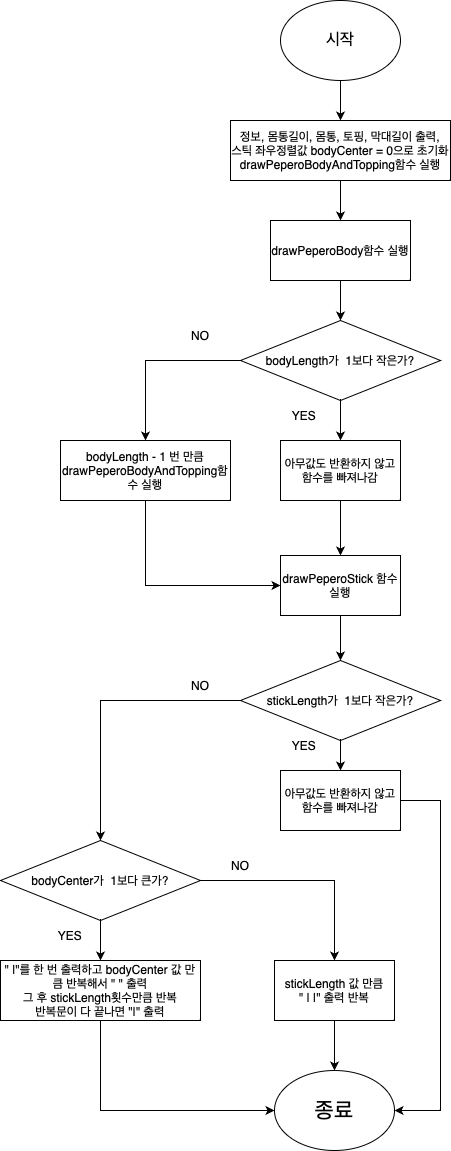

The diagram above was exported from draw.io. Its source (the exported page's mxGraphModel, read from the mxfile embedded in the PNG):
<mxGraphModel dx="838" dy="560" grid="1" gridSize="10" guides="1" tooltips="1" connect="1" arrows="1" fold="1" page="1" pageScale="1" pageWidth="827" pageHeight="1169" math="0" shadow="0">
  <root>
    <mxCell id="0" />
    <mxCell id="1" parent="0" />
    <mxCell id="fPviJJASu8UZPLTI8Y4j-7" value="" style="edgeStyle=orthogonalEdgeStyle;rounded=0;orthogonalLoop=1;jettySize=auto;html=1;fontSize=12;" edge="1" parent="1" source="fPviJJASu8UZPLTI8Y4j-1" target="fPviJJASu8UZPLTI8Y4j-2">
      <mxGeometry relative="1" as="geometry" />
    </mxCell>
    <mxCell id="fPviJJASu8UZPLTI8Y4j-1" value="&lt;font style=&quot;font-size: 16px;&quot;&gt;시작&lt;/font&gt;" style="ellipse;whiteSpace=wrap;html=1;fontSize=16;" vertex="1" parent="1">
      <mxGeometry x="360" width="120" height="80" as="geometry" />
    </mxCell>
    <mxCell id="fPviJJASu8UZPLTI8Y4j-8" value="" style="edgeStyle=orthogonalEdgeStyle;rounded=0;orthogonalLoop=1;jettySize=auto;html=1;fontSize=12;" edge="1" parent="1" source="fPviJJASu8UZPLTI8Y4j-2" target="fPviJJASu8UZPLTI8Y4j-3">
      <mxGeometry relative="1" as="geometry" />
    </mxCell>
    <mxCell id="fPviJJASu8UZPLTI8Y4j-2" value="정보, 몸통길이, 몸통, 토핑, 막대길이 출력,&lt;br&gt;스틱 좌우정렬값 bodyCenter = 0으로 초기화&lt;br&gt;drawPeperoBodyAndTopping함수 실행" style="rounded=0;whiteSpace=wrap;html=1;fontSize=12;" vertex="1" parent="1">
      <mxGeometry x="310" y="120" width="220" height="60" as="geometry" />
    </mxCell>
    <mxCell id="fPviJJASu8UZPLTI8Y4j-9" value="" style="edgeStyle=orthogonalEdgeStyle;rounded=0;orthogonalLoop=1;jettySize=auto;html=1;fontSize=12;" edge="1" parent="1" source="fPviJJASu8UZPLTI8Y4j-3" target="fPviJJASu8UZPLTI8Y4j-4">
      <mxGeometry relative="1" as="geometry" />
    </mxCell>
    <mxCell id="fPviJJASu8UZPLTI8Y4j-3" value="drawPeperoBody함수 실행" style="rounded=0;whiteSpace=wrap;html=1;fontSize=12;" vertex="1" parent="1">
      <mxGeometry x="350" y="220" width="140" height="60" as="geometry" />
    </mxCell>
    <mxCell id="fPviJJASu8UZPLTI8Y4j-10" value="" style="edgeStyle=orthogonalEdgeStyle;rounded=0;orthogonalLoop=1;jettySize=auto;html=1;fontSize=12;" edge="1" parent="1" source="fPviJJASu8UZPLTI8Y4j-4" target="fPviJJASu8UZPLTI8Y4j-5">
      <mxGeometry relative="1" as="geometry" />
    </mxCell>
    <mxCell id="fPviJJASu8UZPLTI8Y4j-11" style="edgeStyle=orthogonalEdgeStyle;rounded=0;orthogonalLoop=1;jettySize=auto;html=1;entryX=0.5;entryY=0;entryDx=0;entryDy=0;fontSize=12;" edge="1" parent="1" source="fPviJJASu8UZPLTI8Y4j-4" target="fPviJJASu8UZPLTI8Y4j-6">
      <mxGeometry relative="1" as="geometry" />
    </mxCell>
    <mxCell id="fPviJJASu8UZPLTI8Y4j-4" value="bodyLength가 &amp;nbsp;1보다 작은가?" style="rhombus;whiteSpace=wrap;html=1;fontSize=12;" vertex="1" parent="1">
      <mxGeometry x="320" y="320" width="200" height="80" as="geometry" />
    </mxCell>
    <mxCell id="fPviJJASu8UZPLTI8Y4j-16" style="edgeStyle=orthogonalEdgeStyle;rounded=0;orthogonalLoop=1;jettySize=auto;html=1;exitX=0.5;exitY=1;exitDx=0;exitDy=0;entryX=0.5;entryY=0;entryDx=0;entryDy=0;fontSize=12;" edge="1" parent="1" source="fPviJJASu8UZPLTI8Y4j-5" target="fPviJJASu8UZPLTI8Y4j-14">
      <mxGeometry relative="1" as="geometry" />
    </mxCell>
    <mxCell id="fPviJJASu8UZPLTI8Y4j-5" value="아무값도 반환하지 않고 함수를 빠져나감" style="rounded=0;whiteSpace=wrap;html=1;fontSize=12;" vertex="1" parent="1">
      <mxGeometry x="360" y="440" width="120" height="60" as="geometry" />
    </mxCell>
    <mxCell id="fPviJJASu8UZPLTI8Y4j-15" style="edgeStyle=orthogonalEdgeStyle;rounded=0;orthogonalLoop=1;jettySize=auto;html=1;exitX=0.5;exitY=1;exitDx=0;exitDy=0;entryX=0;entryY=0.5;entryDx=0;entryDy=0;fontSize=12;" edge="1" parent="1" source="fPviJJASu8UZPLTI8Y4j-6" target="fPviJJASu8UZPLTI8Y4j-14">
      <mxGeometry relative="1" as="geometry" />
    </mxCell>
    <mxCell id="fPviJJASu8UZPLTI8Y4j-6" value="bodyLength - 1 번 만큼 drawPeperoBodyAndTopping함수 실행" style="rounded=0;whiteSpace=wrap;html=1;fontSize=12;" vertex="1" parent="1">
      <mxGeometry x="140" y="440" width="170" height="60" as="geometry" />
    </mxCell>
    <mxCell id="fPviJJASu8UZPLTI8Y4j-12" value="YES" style="text;strokeColor=none;align=center;fillColor=none;html=1;verticalAlign=middle;whiteSpace=wrap;rounded=0;fontSize=12;" vertex="1" parent="1">
      <mxGeometry x="354" y="400" width="60" height="30" as="geometry" />
    </mxCell>
    <mxCell id="fPviJJASu8UZPLTI8Y4j-13" value="NO" style="text;strokeColor=none;align=center;fillColor=none;html=1;verticalAlign=middle;whiteSpace=wrap;rounded=0;fontSize=12;" vertex="1" parent="1">
      <mxGeometry x="250" y="320" width="60" height="30" as="geometry" />
    </mxCell>
    <mxCell id="fPviJJASu8UZPLTI8Y4j-20" style="edgeStyle=orthogonalEdgeStyle;rounded=0;orthogonalLoop=1;jettySize=auto;html=1;exitX=0.5;exitY=1;exitDx=0;exitDy=0;entryX=0.5;entryY=0;entryDx=0;entryDy=0;fontSize=12;" edge="1" parent="1" source="fPviJJASu8UZPLTI8Y4j-14" target="fPviJJASu8UZPLTI8Y4j-18">
      <mxGeometry relative="1" as="geometry" />
    </mxCell>
    <mxCell id="fPviJJASu8UZPLTI8Y4j-14" value="drawPeperoStick 함수 실행" style="rounded=0;whiteSpace=wrap;html=1;fontSize=12;" vertex="1" parent="1">
      <mxGeometry x="360" y="555" width="120" height="60" as="geometry" />
    </mxCell>
    <mxCell id="fPviJJASu8UZPLTI8Y4j-21" style="edgeStyle=orthogonalEdgeStyle;rounded=0;orthogonalLoop=1;jettySize=auto;html=1;exitX=0.5;exitY=1;exitDx=0;exitDy=0;entryX=0.5;entryY=0;entryDx=0;entryDy=0;fontSize=12;" edge="1" parent="1" source="fPviJJASu8UZPLTI8Y4j-18" target="fPviJJASu8UZPLTI8Y4j-19">
      <mxGeometry relative="1" as="geometry" />
    </mxCell>
    <mxCell id="fPviJJASu8UZPLTI8Y4j-26" style="edgeStyle=orthogonalEdgeStyle;rounded=0;orthogonalLoop=1;jettySize=auto;html=1;entryX=0.5;entryY=0;entryDx=0;entryDy=0;fontSize=12;" edge="1" parent="1" source="fPviJJASu8UZPLTI8Y4j-18" target="fPviJJASu8UZPLTI8Y4j-23">
      <mxGeometry relative="1" as="geometry" />
    </mxCell>
    <mxCell id="fPviJJASu8UZPLTI8Y4j-18" value="stickLength가 &amp;nbsp;1보다 작은가?" style="rhombus;whiteSpace=wrap;html=1;fontSize=12;" vertex="1" parent="1">
      <mxGeometry x="320" y="660" width="200" height="80" as="geometry" />
    </mxCell>
    <mxCell id="fPviJJASu8UZPLTI8Y4j-51" style="edgeStyle=orthogonalEdgeStyle;rounded=0;orthogonalLoop=1;jettySize=auto;html=1;entryX=1;entryY=0.5;entryDx=0;entryDy=0;fontSize=22;" edge="1" parent="1" source="fPviJJASu8UZPLTI8Y4j-19" target="fPviJJASu8UZPLTI8Y4j-35">
      <mxGeometry relative="1" as="geometry">
        <Array as="points">
          <mxPoint x="520" y="800" />
          <mxPoint x="520" y="1110" />
        </Array>
      </mxGeometry>
    </mxCell>
    <mxCell id="fPviJJASu8UZPLTI8Y4j-19" value="아무값도 반환하지 않고 함수를 빠져나감" style="rounded=0;whiteSpace=wrap;html=1;fontSize=12;" vertex="1" parent="1">
      <mxGeometry x="360" y="770" width="120" height="60" as="geometry" />
    </mxCell>
    <mxCell id="fPviJJASu8UZPLTI8Y4j-22" value="YES" style="text;strokeColor=none;align=center;fillColor=none;html=1;verticalAlign=middle;whiteSpace=wrap;rounded=0;fontSize=12;" vertex="1" parent="1">
      <mxGeometry x="354" y="730" width="60" height="30" as="geometry" />
    </mxCell>
    <mxCell id="fPviJJASu8UZPLTI8Y4j-30" value="" style="edgeStyle=orthogonalEdgeStyle;rounded=0;orthogonalLoop=1;jettySize=auto;html=1;fontSize=12;" edge="1" parent="1" source="fPviJJASu8UZPLTI8Y4j-23" target="fPviJJASu8UZPLTI8Y4j-29">
      <mxGeometry relative="1" as="geometry" />
    </mxCell>
    <mxCell id="fPviJJASu8UZPLTI8Y4j-33" style="edgeStyle=orthogonalEdgeStyle;rounded=0;orthogonalLoop=1;jettySize=auto;html=1;exitX=1;exitY=0.5;exitDx=0;exitDy=0;fontSize=12;" edge="1" parent="1" source="fPviJJASu8UZPLTI8Y4j-23" target="fPviJJASu8UZPLTI8Y4j-32">
      <mxGeometry relative="1" as="geometry" />
    </mxCell>
    <mxCell id="fPviJJASu8UZPLTI8Y4j-23" value="bodyCenter가 &amp;nbsp;1보다 큰가?" style="rhombus;whiteSpace=wrap;html=1;fontSize=12;" vertex="1" parent="1">
      <mxGeometry x="80" y="840" width="200" height="80" as="geometry" />
    </mxCell>
    <mxCell id="fPviJJASu8UZPLTI8Y4j-27" value="NO" style="text;strokeColor=none;align=center;fillColor=none;html=1;verticalAlign=middle;whiteSpace=wrap;rounded=0;fontSize=12;" vertex="1" parent="1">
      <mxGeometry x="250" y="670" width="60" height="30" as="geometry" />
    </mxCell>
    <mxCell id="fPviJJASu8UZPLTI8Y4j-52" style="edgeStyle=orthogonalEdgeStyle;rounded=0;orthogonalLoop=1;jettySize=auto;html=1;exitX=0.5;exitY=1;exitDx=0;exitDy=0;entryX=0;entryY=0.5;entryDx=0;entryDy=0;fontSize=22;" edge="1" parent="1" source="fPviJJASu8UZPLTI8Y4j-29" target="fPviJJASu8UZPLTI8Y4j-35">
      <mxGeometry relative="1" as="geometry" />
    </mxCell>
    <mxCell id="fPviJJASu8UZPLTI8Y4j-29" value="&quot; |&quot;를 한 번 출력하고 bodyCenter 값 만큼 반복해서 &quot; &quot; 출력&lt;br&gt;그 후 stickLength횟수만큼 반복&lt;br&gt;반복문이 다 끝나면 &quot;|&quot; 출력" style="rounded=0;whiteSpace=wrap;html=1;fontSize=12;" vertex="1" parent="1">
      <mxGeometry x="80" y="960" width="200" height="60" as="geometry" />
    </mxCell>
    <mxCell id="fPviJJASu8UZPLTI8Y4j-31" value="YES" style="text;strokeColor=none;align=center;fillColor=none;html=1;verticalAlign=middle;whiteSpace=wrap;rounded=0;fontSize=12;" vertex="1" parent="1">
      <mxGeometry x="120" y="920" width="60" height="30" as="geometry" />
    </mxCell>
    <mxCell id="fPviJJASu8UZPLTI8Y4j-48" value="" style="edgeStyle=orthogonalEdgeStyle;rounded=0;orthogonalLoop=1;jettySize=auto;html=1;fontSize=22;" edge="1" parent="1" source="fPviJJASu8UZPLTI8Y4j-32" target="fPviJJASu8UZPLTI8Y4j-35">
      <mxGeometry relative="1" as="geometry" />
    </mxCell>
    <mxCell id="fPviJJASu8UZPLTI8Y4j-32" value="stickLength 값 만큼 &lt;br&gt;&quot; | |&quot; 출력 반복" style="rounded=0;whiteSpace=wrap;html=1;fontSize=12;" vertex="1" parent="1">
      <mxGeometry x="354" y="960" width="120" height="60" as="geometry" />
    </mxCell>
    <mxCell id="fPviJJASu8UZPLTI8Y4j-34" value="NO" style="text;strokeColor=none;align=center;fillColor=none;html=1;verticalAlign=middle;whiteSpace=wrap;rounded=0;fontSize=12;" vertex="1" parent="1">
      <mxGeometry x="290" y="850" width="60" height="30" as="geometry" />
    </mxCell>
    <mxCell id="fPviJJASu8UZPLTI8Y4j-35" value="종료" style="ellipse;whiteSpace=wrap;html=1;fontSize=22;" vertex="1" parent="1">
      <mxGeometry x="354" y="1070" width="120" height="80" as="geometry" />
    </mxCell>
  </root>
</mxGraphModel>